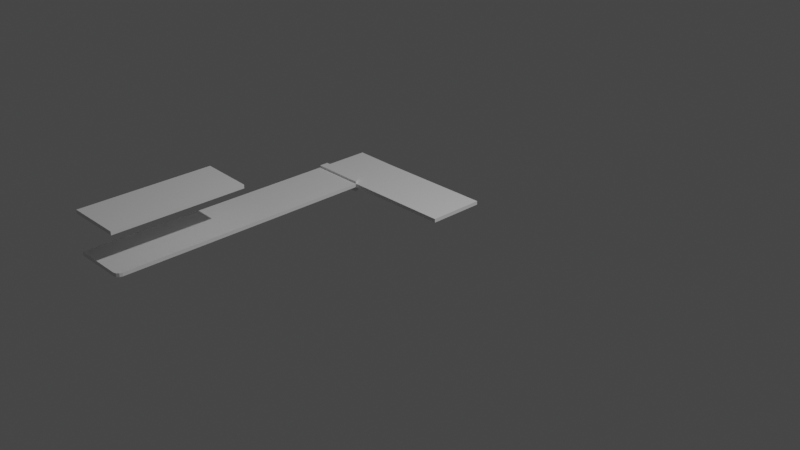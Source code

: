 # Source: kitchen_worktop.blend  (saved by Blender 2.83.19; exported with 4.5.12 LTS)
import bpy
from mathutils import Matrix  # noqa: F401  (used for matrix-valued properties, if any)

bpy.ops.wm.read_factory_settings(use_empty=True)
scene = bpy.context.scene
scene.name = 'Scene'

# ---- collections
col_collection = bpy.data.collections.new('Collection'); scene.collection.children.link(col_collection)

# ---- materials (node trees are filled in below, after node groups)
mat_material = bpy.data.materials.new('Material')
mat_material.alpha_threshold = 0.0
mat_material.use_transparent_shadow = False
mat_material.line_color = (0.0, 0.0, 0.0, 1.0)

# ---- node groups
ng_auto_smooth = bpy.data.node_groups.new('Auto Smooth', 'GeometryNodeTree')
_s = ng_auto_smooth.interface.new_socket(name='Geometry', in_out='OUTPUT', socket_type='NodeSocketGeometry')
_s = ng_auto_smooth.interface.new_socket(name='Geometry', in_out='INPUT', socket_type='NodeSocketGeometry')
_s = ng_auto_smooth.interface.new_socket(name='Angle', in_out='INPUT', socket_type='NodeSocketFloat')
_s.subtype = 'ANGLE'
_s.min_value = 0.0
_s.max_value = 3.142
ng_auto_smooth.is_modifier = True
_N = ng_auto_smooth.nodes; _L = ng_auto_smooth.links
n0 = _N.new('NodeGroupOutput'); n0.name = 'Group Output'; n0.location = (480, -100)
n1 = _N.new('NodeGroupInput'); n1.name = 'Group Input'; n1.location = (-420, -300)
n2 = _N.new('NodeGroupInput'); n2.name = 'Group Input.001'; n2.location = (-60, -100)
n3 = _N.new('GeometryNodeSetShadeSmooth'); n3.name = 'Set Shade Smooth'; n3.location = (120, -100)
n3.domain = 'EDGE'
n4 = _N.new('GeometryNodeSetShadeSmooth'); n4.name = 'Set Shade Smooth.001'; n4.location = (300, -100)
n5 = _N.new('GeometryNodeInputMeshEdgeAngle'); n5.name = 'Edge Angle'; n5.location = (-420, -220)
n6 = _N.new('GeometryNodeInputEdgeSmooth'); n6.name = 'Is Edge Smooth'; n6.location = (-60, -160)
n7 = _N.new('GeometryNodeInputShadeSmooth'); n7.name = 'Is Face Smooth'; n7.location = (-240, -340)
n8 = _N.new('FunctionNodeBooleanMath'); n8.name = 'Boolean Math'; n8.location = (-60, -220)
n9 = _N.new('FunctionNodeCompare'); n9.name = 'Compare'; n9.location = (-240, -180)
n9.operation = 'LESS_EQUAL'
_L.new(n5.outputs[0], n9.inputs[0])
_L.new(n4.outputs[0], n0.inputs[0])
_L.new(n1.outputs[1], n9.inputs[1])
_L.new(n9.outputs[0], n8.inputs[0])
_L.new(n7.outputs[0], n8.inputs[1])
_L.new(n2.outputs[0], n3.inputs[0])
_L.new(n6.outputs[0], n3.inputs[1])
_L.new(n3.outputs[0], n4.inputs[0])
_L.new(n8.outputs[0], n3.inputs[2])
n0.is_active_output = True

# ---- material node trees
mat_material.use_nodes = True; mat_material.node_tree.nodes.clear()
_N = mat_material.node_tree.nodes; _L = mat_material.node_tree.links
n0 = _N.new('ShaderNodeOutputMaterial'); n0.name = 'Material Output'; n0.location = (300, 300)
n1 = _N.new('ShaderNodeBsdfPrincipled'); n1.name = 'Principled BSDF'; n1.location = (10, 300)
n1.distribution = 'GGX'
n1.subsurface_method = 'BURLEY'
n1.inputs[2].default_value = 0.4
n1.inputs[3].default_value = 1.45
n1.inputs[27].default_value = (0.0, 0.0, 0.0, 1.0)
n1.inputs[28].default_value = 1.0
_L.new(n1.outputs[0], n0.inputs[0])
n0.is_active_output = True

# ---- world
world_world = bpy.data.worlds.new('World'); scene.world = world_world
world_world.use_nodes = True; world_world.node_tree.nodes.clear()
_N = world_world.node_tree.nodes; _L = world_world.node_tree.links
n0 = _N.new('ShaderNodeOutputWorld'); n0.name = 'World Output'; n0.location = (300, 300)
n1 = _N.new('ShaderNodeBackground'); n1.name = 'Background'; n1.location = (10, 300)
n1.inputs[0].default_value = (0.05088, 0.05088, 0.05088, 1.0)
_L.new(n1.outputs[0], n0.inputs[0])
n0.is_active_output = True
world_world.color = (0.05088, 0.05088, 0.05088)
world_world.use_sun_shadow = False
world_world.sun_shadow_jitter_overblur = 0.0

# ---- cameras
cam_camera = bpy.data.cameras.new('Camera')
cam_camera.clip_end = 100.0
cam_camera.ortho_scale = 7.314

# ---- lights
light_light = bpy.data.lights.new('Light', 'POINT')
light_light.transmission_factor = 0.0
light_light.energy = 1000.0
light_light.shadow_soft_size = 0.1
light_light.shadow_maximum_resolution = 0.006
light_light.use_absolute_resolution = True

# ---- meshes
me_cut_worktop_piece = bpy.data.meshes.new('cut worktop piece')
me_cut_worktop_piece.from_pydata([(0.2839, 0.8483, 0.02), (0.2839, 0.8483, -0.02), (0.2839, 0.2283, 0.02), (0.2839, 0.2283, -0.02), (-1.516, 0.8483, 0.02), (-1.516, 0.8483, -0.02), (-1.516, 0.2283, 0.02), (-1.516, 0.2283, -0.02), (-1.022, 0.8399, -0.02), (-1.022, 0.2199, 0.02), (-1.022, 0.2199, -0.02), (-1.022, 0.8399, 0.02), (-1.275, 0.8442, -0.02), (-1.275, 0.2242, 0.02), (-1.275, 0.2242, -0.02), (-1.275, 0.8442, 0.02)], [], [(12, 14, 7, 5), (2, 3, 1, 0), (13, 15, 4, 6), (4, 5, 7, 6), (10, 3, 2, 9), (12, 15, 11, 8), (14, 10, 9, 13), (8, 11, 0, 1), (2, 0, 11, 9), (7, 14, 13, 6), (5, 4, 15, 12), (9, 11, 15, 13), (8, 10, 14, 12), (1, 3, 10, 8)])
_uv = me_cut_worktop_piece.uv_layers.new(name='UVMap')
_uv.uv.foreach_set('vector', [0.1663, 0.5, 0.1663, 0.75, 0.125, 0.75, 0.125, 0.5, 0.625, 0.75, 0.375, 0.75, 0.375, 0.5, 0.625, 0.5, 0.8337, 0.75, 0.8337, 0.5, 0.875, 0.5, 0.875, 0.75, 0.625, 0.25, 0.375, 0.25, 0.375, 0.0, 0.625, 0.0, 0.375, 0.9155, 0.375, 0.75, 0.625, 0.75, 0.625, 0.9155, 0.375, 0.2913, 0.625, 0.2913, 0.625, 0.3345, 0.375, 0.3345, 0.375, 0.9587, 0.375, 0.9155, 0.625, 0.9155, 0.625, 0.9587, 0.375, 0.3345, 0.625, 0.3345, 0.625, 0.5, 0.375, 0.5, 0.625, 0.75, 0.625, 0.5, 0.7905, 0.5, 0.7905, 0.75, 0.375, 1.0, 0.375, 0.9587, 0.625, 0.9587, 0.625, 1.0, 0.375, 0.25, 0.625, 0.25, 0.625, 0.2913, 0.375, 0.2913, 0.7905, 0.75, 0.7905, 0.5, 0.8337, 0.5, 0.8337, 0.75, 0.2095, 0.5, 0.2095, 0.75, 0.1663, 0.75, 0.1663, 0.5, 0.375, 0.5, 0.375, 0.75, 0.2095, 0.75, 0.2095, 0.5])
me_cut_worktop_piece.materials.append(mat_material)
me_cut_worktop_piece.use_remesh_preserve_volume = False
me_cut_worktop_piece.use_remesh_preserve_attributes = False
me_cut_worktop_piece.use_mirror_vertex_groups = False
me_cut_worktop_piece.update()
me_cube_001 = bpy.data.meshes.new('Cube.001')
me_cube_001.from_pydata([(1.49, 0.3109, 0.02), (1.49, 0.3109, -0.02), (-1.5, 0.3109, 0.02), (-1.5, 0.3109, -0.02), (1.428, -0.2898, 0.02), (1.532, 0.3109, 0.02), (1.489, -0.2595, 0.02), (1.532, 0.3109, -0.02), (1.428, -0.2898, -0.02), (1.489, -0.2595, -0.02), (1.507, -0.2387, 0.02), (1.532, -0.1735, 0.02), (1.515, -0.2284, 0.02), (1.522, -0.2152, 0.02), (1.527, -0.2007, 0.02), (1.531, -0.1864, 0.02), (1.532, -0.1735, -0.02), (1.507, -0.2387, -0.02), (1.531, -0.1864, -0.02), (1.527, -0.2007, -0.02), (1.522, -0.2152, -0.02), (1.515, -0.2284, -0.02), (-1.5, -0.2485, 0.02), (-1.439, -0.3096, 0.02), (-1.492, -0.2792, 0.02), (-1.469, -0.3015, 0.02), (-1.439, -0.3096, -0.02), (-1.5, -0.2485, -0.02), (-1.469, -0.3015, -0.02), (-1.492, -0.2792, -0.02)], [], [(0, 2, 22, 24, 25, 23, 4, 6), (3, 2, 0, 1), (4, 8, 9, 6), (11, 16, 7, 5), (3, 1, 7, 16, 18, 19, 20, 21, 17, 9, 8, 26, 28, 29, 27), (1, 0, 5, 7), (6, 9, 17, 10), (16, 11, 15, 18), (18, 15, 14, 19), (19, 14, 13, 20), (20, 13, 12, 21), (21, 12, 10, 17), (5, 0, 6, 10, 12, 13, 14, 15, 11), (27, 22, 2, 3), (26, 23, 25, 28), (28, 25, 24, 29), (29, 24, 22, 27), (8, 4, 23, 26)])
_uv = me_cube_001.uv_layers.new(name='UVMap')
_uv.uv.foreach_set('vector', [0.625, 0.5, 0.875, 0.5, 0.875, 0.7252, 0.8743, 0.7376, 0.8724, 0.7467, 0.8698, 0.75, 0.6264, 0.751, 0.6254, 0.7304, 0.375, 0.25, 0.625, 0.25, 0.625, 0.5, 0.375, 0.5, 0.6264, 0.751, 0.3736, 0.751, 0.3746, 0.7304, 0.6254, 0.7304, 0.625, 0.6957, 0.375, 0.6957, 0.375, 0.5, 0.625, 0.5, 0.125, 0.5, 0.375, 0.5, 0.375, 0.5, 0.375, 0.6957, 0.375, 0.7009, 0.3749, 0.7067, 0.3749, 0.7134, 0.3748, 0.7181, 0.3748, 0.7221, 0.3746, 0.7304, 0.3736, 0.751, 0.1302, 0.75, 0.1276, 0.7467, 0.1257, 0.7376, 0.125, 0.7252, 0.375, 0.5, 0.625, 0.5, 0.625, 0.5, 0.375, 0.5, 0.6254, 0.7304, 0.3746, 0.7304, 0.3748, 0.7221, 0.6252, 0.7221, 0.375, 0.6957, 0.625, 0.6957, 0.625, 0.7009, 0.375, 0.7009, 0.375, 0.7009, 0.625, 0.7009, 0.6251, 0.7067, 0.3749, 0.7067, 0.3749, 0.7067, 0.6251, 0.7067, 0.6251, 0.7134, 0.3749, 0.7134, 0.3749, 0.7134, 0.6251, 0.7134, 0.6252, 0.7181, 0.3748, 0.7181, 0.3748, 0.7181, 0.6252, 0.7181, 0.6252, 0.7221, 0.3748, 0.7221, 0.625, 0.5, 0.625, 0.5, 0.6254, 0.7304, 0.6252, 0.7221, 0.6252, 0.7181, 0.6251, 0.7134, 0.6251, 0.7067, 0.625, 0.7009, 0.625, 0.6957, 0.375, 0.02478, 0.625, 0.02478, 0.625, 0.25, 0.375, 0.25, 0.375, 0.9948, 0.625, 0.9948, 0.625, 0.9974, 0.375, 0.9974, 0.375, 0.9974, 0.625, 0.9974, 0.625, 1.0, 0.375, 1.0, 0.375, 0.01242, 0.625, 0.01242, 0.625, 0.02478, 0.375, 0.02478, 0.3736, 0.751, 0.6264, 0.751, 0.625, 0.9948, 0.375, 0.9948])
me_cube_001.materials.append(mat_material)
me_cube_001.use_remesh_preserve_volume = False
me_cube_001.use_remesh_preserve_attributes = False
me_cube_001.use_mirror_vertex_groups = False
me_cube_001.update()
me_cube_002 = bpy.data.meshes.new('Cube.002')
me_cube_002.from_pydata([(-1.5, 0.31, 0.02), (-1.5, 0.31, -0.02), (-1.5, -0.31, 0.02), (-1.5, -0.31, -0.02), (-0.02432, -0.3035, -0.02), (-0.02432, -0.3035, 0.02), (0.0, 0.31, -0.02), (0.0, 0.31, 0.02)], [], [(7, 0, 2, 5), (3, 2, 0, 1), (4, 5, 2, 3), (1, 0, 7, 6), (1, 6, 4, 3)])
_uv = me_cube_002.uv_layers.new(name='UVMap')
_uv.uv.foreach_set('vector', [0.75, 0.5, 0.875, 0.5, 0.875, 0.75, 0.7507, 0.7505, 0.375, 0.0, 0.625, 0.0, 0.625, 0.25, 0.375, 0.25, 0.3743, 0.8755, 0.6257, 0.8755, 0.625, 1.0, 0.375, 1.0, 0.375, 0.25, 0.625, 0.25, 0.625, 0.375, 0.375, 0.375, 0.125, 0.5, 0.25, 0.5, 0.2493, 0.7505, 0.125, 0.75])
me_cube_002.materials.append(mat_material)
me_cube_002.use_remesh_preserve_volume = False
me_cube_002.use_remesh_preserve_attributes = False
me_cube_002.use_mirror_vertex_groups = False
me_cube_002.update()
me_cube_004 = bpy.data.meshes.new('Cube.004')
me_cube_004.from_pydata([(-1.515, 0.3175, 0.02), (-0.9127, 0.2121, 0.02), (-0.9438, 0.2743, 0.02), (-1.03, 0.3175, 0.02), (-0.9645, 0.2926, 0.02), (-1.017, 0.3163, 0.02), (-1.003, 0.3127, 0.02), (-0.9881, 0.3072, 0.02), (-0.975, 0.3003, 0.02), (-1.515, 0.2147, 0.02), (-1.514, 0.3176, -0.03306), (-0.9119, 0.2122, -0.03306), (-0.9431, 0.2743, -0.03306), (-1.029, 0.3176, -0.03306), (-0.9637, 0.2927, -0.03306), (-1.016, 0.3163, -0.03306), (-1.002, 0.3128, -0.03306), (-0.9873, 0.3073, -0.03306), (-0.9742, 0.3004, -0.03306), (-1.515, 0.2201, -0.03306)], [], [(9, 1, 2, 4, 8, 7, 6, 5, 3, 0), (19, 10, 13, 15, 16, 17, 18, 14, 12, 11), (1, 9, 19, 11), (8, 4, 14, 18), (5, 6, 16, 15), (0, 3, 13, 10), (4, 2, 12, 14), (6, 7, 17, 16), (2, 1, 11, 12), (9, 0, 10, 19), (7, 8, 18, 17), (3, 5, 15, 13)])
_uv = me_cube_004.uv_layers.new(name='UVMap')
_uv.uv.foreach_set('vector', [0.3608, 0.5, 0.3736, 0.751, 0.3746, 0.7304, 0.3748, 0.7221, 0.3748, 0.7181, 0.3749, 0.7134, 0.3749, 0.7067, 0.375, 0.7009, 0.375, 0.6957, 0.375, 0.5, 0.3608, 0.5, 0.375, 0.5, 0.375, 0.6957, 0.375, 0.7009, 0.3749, 0.7067, 0.3749, 0.7134, 0.3748, 0.7181, 0.3748, 0.7221, 0.3746, 0.7304, 0.3736, 0.751, 0.3736, 0.751, 0.3608, 0.5, 0.3608, 0.5, 0.3736, 0.751, 0.3748, 0.7181, 0.3748, 0.7221, 0.3748, 0.7221, 0.3748, 0.7181, 0.375, 0.7009, 0.3749, 0.7067, 0.3749, 0.7067, 0.375, 0.7009, 0.375, 0.5, 0.375, 0.6957, 0.375, 0.6957, 0.375, 0.5, 0.3748, 0.7221, 0.3746, 0.7304, 0.3746, 0.7304, 0.3748, 0.7221, 0.3749, 0.7067, 0.3749, 0.7134, 0.3749, 0.7134, 0.3749, 0.7067, 0.3746, 0.7304, 0.3736, 0.751, 0.3736, 0.751, 0.3746, 0.7304, 0.3608, 0.5, 0.375, 0.5, 0.375, 0.5, 0.3608, 0.5, 0.3749, 0.7134, 0.3748, 0.7181, 0.3748, 0.7181, 0.3749, 0.7134, 0.375, 0.6957, 0.375, 0.7009, 0.375, 0.7009, 0.375, 0.6957])
me_cube_004.materials.append(mat_material)
me_cube_004.use_remesh_preserve_volume = False
me_cube_004.use_remesh_preserve_attributes = False
me_cube_004.use_mirror_vertex_groups = False
me_cube_004.update()

# ---- objects
ob_worktop = bpy.data.objects.new('worktop', me_cut_worktop_piece)
ob_light = bpy.data.objects.new('Light', light_light)
ob_camera = bpy.data.objects.new('Camera', cam_camera)
ob_cube_001 = bpy.data.objects.new('Cube.001', me_cube_001)
ob_empty = bpy.data.objects.new('Empty', None)
ob_cube_002 = bpy.data.objects.new('Cube.002', me_cube_002)
ob_cube_004 = bpy.data.objects.new('Cube.004', me_cube_004)

# ---- transforms, parenting, visibility, modifiers, constraints
ob_worktop.location = (0.0, 0.0, 0.0)
ob_worktop.lock_rotations_4d = False
ob_worktop.empty_display_type = 'ARROWS'
ob_worktop.lineart.crease_threshold = 0.0
_m = ob_worktop.modifiers.new('Boolean', 'BOOLEAN')
_m.object = ob_cube_004
_m.solver = 'FAST'
ob_light.location = (4.076, 1.005, 5.904)
ob_light.rotation_euler = (0.6503, 0.05522, 1.866)
ob_light.lock_rotations_4d = False
ob_light.empty_display_type = 'ARROWS'
ob_light.color = (0.0, 0.0, 0.0, 0.0)
ob_light.lineart.crease_threshold = 0.0
ob_camera.location = (7.359, -6.926, 4.958)
ob_camera.rotation_euler = (1.109, 0.0, 0.8149)
ob_camera.lock_rotations_4d = False
ob_camera.empty_display_type = 'ARROWS'
ob_camera.color = (0.0, 0.0, 0.0, 0.0)
ob_camera.display_type = 'WIRE'
ob_camera.lineart.crease_threshold = 0.0
ob_cube_001.location = (-1.205, -1.208, 0.0)
ob_cube_001.rotation_euler = (0.0, -0.0, 1.571)
ob_cube_001.lock_rotations_4d = False
ob_cube_001.empty_display_type = 'ARROWS'
ob_cube_001.lineart.crease_threshold = 0.0
_m = ob_cube_001.modifiers.new('Auto Smooth', 'NODES')
_m.node_group = ng_auto_smooth
_gi = [s.identifier for s in ng_auto_smooth.interface.items_tree if s.item_type == 'SOCKET' and s.in_out == 'INPUT']
_m[_gi[1]] = 0.932  # Angle
ob_empty.location = (-0.873, 0.1494, 0.0)
ob_empty.rotation_euler = (0.0, 0.0, -2.35)
ob_empty.scale = (0.1248, 0.1248, 0.1248)
ob_empty.empty_display_type = 'IMAGE'
ob_empty.empty_display_size = 5.0
ob_empty.empty_image_depth = 'BACK'
ob_empty.show_empty_image_perspective = False
ob_empty.empty_image_side = 'FRONT'
ob_empty.lineart.crease_threshold = 0.0
ob_cube_002.location = (-1.205, -1.213, 0.446)
ob_cube_002.rotation_euler = (0.0, -0.0, 1.571)
ob_cube_002.lock_rotations_4d = False
ob_cube_002.empty_display_type = 'ARROWS'
ob_cube_002.lineart.crease_threshold = 0.0
_m = ob_cube_002.modifiers.new('Auto Smooth', 'NODES')
_m.node_group = ng_auto_smooth
_gi = [s.identifier for s in ng_auto_smooth.interface.items_tree if s.item_type == 'SOCKET' and s.in_out == 'INPUT']
_m[_gi[1]] = 0.932  # Angle
ob_cube_004.location = (-0.00201, 0.006861, 0.0)
ob_cube_004.scale = (1.0, 1.0, 2.228)
ob_cube_004.lock_rotations_4d = False
ob_cube_004.empty_display_type = 'ARROWS'
ob_cube_004.lineart.crease_threshold = 0.0
_m = ob_cube_004.modifiers.new('Auto Smooth', 'NODES')
_m.node_group = ng_auto_smooth
_gi = [s.identifier for s in ng_auto_smooth.interface.items_tree if s.item_type == 'SOCKET' and s.in_out == 'INPUT']
_m[_gi[1]] = 0.932  # Angle

# ---- collection membership
col_collection.objects.link(ob_worktop)
col_collection.objects.link(ob_light)
col_collection.objects.link(ob_camera)
col_collection.objects.link(ob_cube_001)
col_collection.objects.link(ob_empty)
col_collection.objects.link(ob_cube_002)
col_collection.objects.link(ob_cube_004)

# ---- scene / render settings (as saved in the file)
scene.camera = ob_camera
scene.frame_start = 1; scene.frame_end = 250; scene.frame_set(95)
scene.render.engine = 'BLENDER_EEVEE_NEXT'
scene.cycles.use_denoising = False
scene.cycles.samples = 128
scene.cycles.sampling_pattern = 'TABULATED_SOBOL'
scene.cycles.use_adaptive_sampling = False
scene.cycles.use_light_tree = False
scene.view_settings.view_transform = 'Filmic'
bpy.context.view_layer.update()
